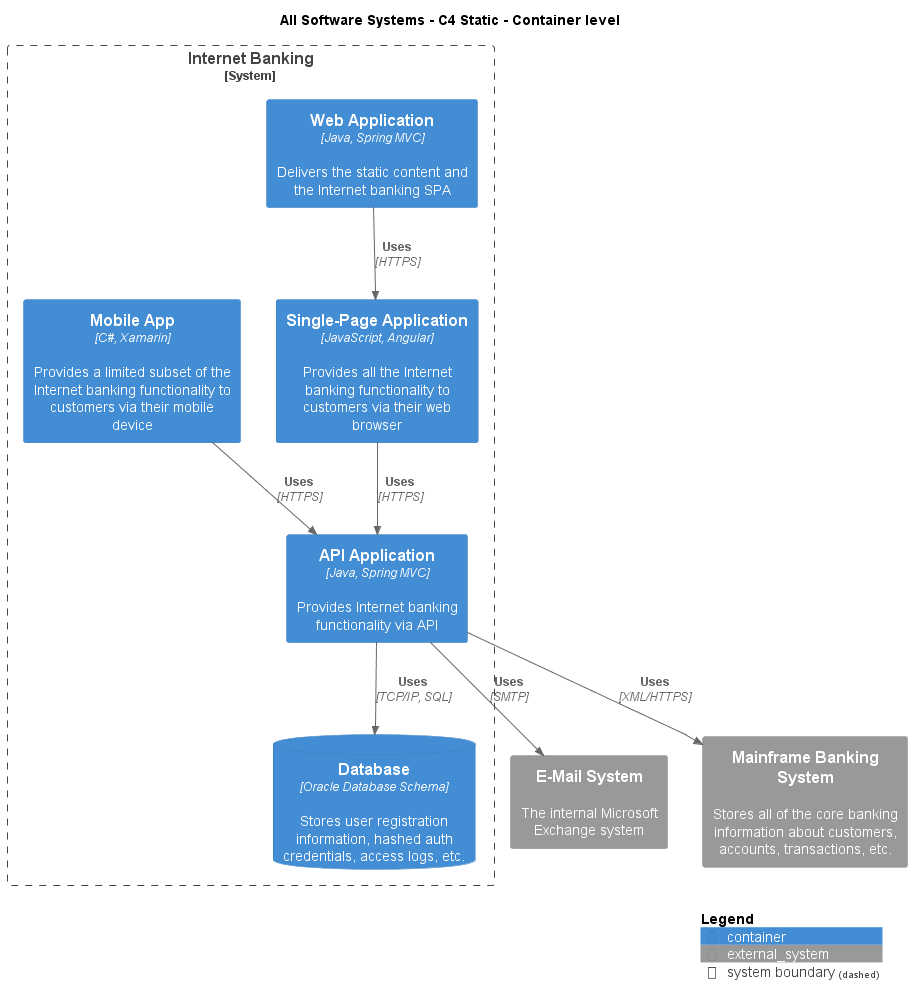

The diagram above was rendered by PlantUML. Its source (embedded in the PNG):
@startuml
!include .c4s\C4_Container.puml

AddElementTag("c4interflow:lifecycle:new", $bgColor=green, $fontColor=#ffffff, $borderColor=green, $shadowing="False")
AddElementTag("c4interflow:lifecycle:changed", $bgColor=orange, $fontColor=#ffffff, $borderColor=orange, $shadowing="False")
AddElementTag("c4interflow:lifecycle:removed", $bgColor=red, $fontColor=#ffffff, $borderColor=red, $shadowing="False")

AddRelTag("c4interflow:lifecycle:new", $textColor=green, $lineColor=green)
AddRelTag("c4interflow:lifecycle:changed", $textColor=orange, $lineColor=orange)
AddRelTag("c4interflow:lifecycle:removed", $textColor=red, $lineColor=red)

SHOW_PERSON_PORTRAIT()
LAYOUT_TOP_DOWN()

skinparam linetype polyline

title All Software Systems - C4 Static - Container level


System_Boundary(BigBankPlc.SoftwareSystems.InternetBanking, "Internet Banking") {
    Container(BigBankPlc.SoftwareSystems.InternetBanking.Containers.WebApplication, "Web Application", "Java, Spring MVC", "Delivers the static content and the Internet banking SPA")
    Container(BigBankPlc.SoftwareSystems.InternetBanking.Containers.SinglePageApp, "Single-Page Application", "JavaScript, Angular", "Provides all the Internet banking functionality to customers via their web browser")
    Container(BigBankPlc.SoftwareSystems.InternetBanking.Containers.APIApplication, "API Application", "Java, Spring MVC", "Provides Internet banking functionality via API")
    ContainerDb(BigBankPlc.SoftwareSystems.InternetBanking.Containers.Database, "Database", "Oracle Database Schema", "Stores user registration information, hashed auth credentials, access logs, etc.")
    Container(BigBankPlc.SoftwareSystems.InternetBanking.Containers.MobileApp, "Mobile App", "C#, Xamarin", "Provides a limited subset of the Internet banking functionality to customers via their mobile device")
}
System_Ext(BigBankPlc.SoftwareSystems.EMailSystem, "E-Mail System", "The internal Microsoft Exchange system")
System_Ext(BigBankPlc.SoftwareSystems.MainframeBankingSystem, "Mainframe Banking System", "Stores all of the core banking information about customers, accounts, transactions, etc.")

Rel(BigBankPlc.SoftwareSystems.InternetBanking.Containers.WebApplication, BigBankPlc.SoftwareSystems.InternetBanking.Containers.SinglePageApp, "Uses", "HTTPS", $tags="protocol:https")
Rel(BigBankPlc.SoftwareSystems.InternetBanking.Containers.SinglePageApp, BigBankPlc.SoftwareSystems.InternetBanking.Containers.APIApplication, "Uses", "HTTPS", $tags="protocol:https")
Rel(BigBankPlc.SoftwareSystems.InternetBanking.Containers.APIApplication, BigBankPlc.SoftwareSystems.InternetBanking.Containers.Database, "Uses", "TCP/IP, SQL", $tags="protocol:tcp/ip, sql")
Rel(BigBankPlc.SoftwareSystems.InternetBanking.Containers.APIApplication, BigBankPlc.SoftwareSystems.EMailSystem, "Uses", "SMTP", $tags="protocol:smtp")
Rel(BigBankPlc.SoftwareSystems.InternetBanking.Containers.APIApplication, BigBankPlc.SoftwareSystems.MainframeBankingSystem, "Uses", "XML/HTTPS", $tags="protocol:xml/https")
Rel(BigBankPlc.SoftwareSystems.InternetBanking.Containers.MobileApp, BigBankPlc.SoftwareSystems.InternetBanking.Containers.APIApplication, "Uses", "HTTPS", $tags="protocol:https")


SHOW_LEGEND()
@enduml